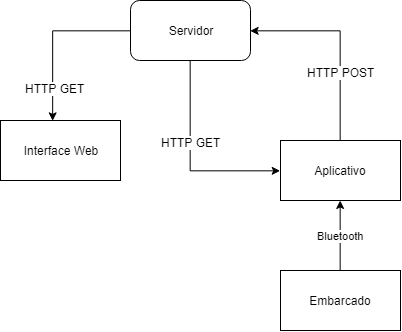

The diagram above was exported from draw.io. Its source (the exported page's mxGraphModel, read from the mxfile embedded in the PNG):
<mxGraphModel dx="1162" dy="663" grid="1" gridSize="10" guides="1" tooltips="1" connect="1" arrows="1" fold="1" page="1" pageScale="1" pageWidth="827" pageHeight="1169" math="0" shadow="0">
  <root>
    <mxCell id="0" />
    <mxCell id="1" parent="0" />
    <mxCell id="sDERjD9t8GuFfXKFsrvM-7" style="edgeStyle=orthogonalEdgeStyle;rounded=0;orthogonalLoop=1;jettySize=auto;html=1;exitX=0.5;exitY=1;exitDx=0;exitDy=0;entryX=0;entryY=0.5;entryDx=0;entryDy=0;" edge="1" parent="1" source="sDERjD9t8GuFfXKFsrvM-1" target="sDERjD9t8GuFfXKFsrvM-2">
      <mxGeometry relative="1" as="geometry" />
    </mxCell>
    <mxCell id="sDERjD9t8GuFfXKFsrvM-8" value="HTTP GET" style="text;html=1;resizable=0;points=[];align=center;verticalAlign=middle;labelBackgroundColor=#ffffff;" vertex="1" connectable="0" parent="sDERjD9t8GuFfXKFsrvM-7">
      <mxGeometry x="-0.19" relative="1" as="geometry">
        <mxPoint as="offset" />
      </mxGeometry>
    </mxCell>
    <mxCell id="sDERjD9t8GuFfXKFsrvM-9" style="edgeStyle=orthogonalEdgeStyle;rounded=0;orthogonalLoop=1;jettySize=auto;html=1;exitX=0;exitY=0.5;exitDx=0;exitDy=0;entryX=0.433;entryY=0;entryDx=0;entryDy=0;entryPerimeter=0;" edge="1" parent="1" source="sDERjD9t8GuFfXKFsrvM-1" target="sDERjD9t8GuFfXKFsrvM-4">
      <mxGeometry relative="1" as="geometry" />
    </mxCell>
    <mxCell id="sDERjD9t8GuFfXKFsrvM-10" value="HTTP GET" style="text;html=1;resizable=0;points=[];align=center;verticalAlign=middle;labelBackgroundColor=#ffffff;" vertex="1" connectable="0" parent="sDERjD9t8GuFfXKFsrvM-9">
      <mxGeometry x="0.6147" y="2" relative="1" as="geometry">
        <mxPoint as="offset" />
      </mxGeometry>
    </mxCell>
    <mxCell id="sDERjD9t8GuFfXKFsrvM-1" value="Servidor" style="rounded=1;whiteSpace=wrap;html=1;" vertex="1" parent="1">
      <mxGeometry x="380" y="150" width="120" height="60" as="geometry" />
    </mxCell>
    <mxCell id="sDERjD9t8GuFfXKFsrvM-5" style="edgeStyle=orthogonalEdgeStyle;rounded=0;orthogonalLoop=1;jettySize=auto;html=1;exitX=0.5;exitY=0;exitDx=0;exitDy=0;entryX=1;entryY=0.5;entryDx=0;entryDy=0;" edge="1" parent="1" source="sDERjD9t8GuFfXKFsrvM-2" target="sDERjD9t8GuFfXKFsrvM-1">
      <mxGeometry relative="1" as="geometry" />
    </mxCell>
    <mxCell id="sDERjD9t8GuFfXKFsrvM-6" value="HTTP POST" style="text;html=1;resizable=0;points=[];align=center;verticalAlign=middle;labelBackgroundColor=#ffffff;" vertex="1" connectable="0" parent="sDERjD9t8GuFfXKFsrvM-5">
      <mxGeometry x="-0.31" relative="1" as="geometry">
        <mxPoint as="offset" />
      </mxGeometry>
    </mxCell>
    <mxCell id="sDERjD9t8GuFfXKFsrvM-2" value="Aplicativo" style="rounded=0;whiteSpace=wrap;html=1;" vertex="1" parent="1">
      <mxGeometry x="530" y="290" width="120" height="60" as="geometry" />
    </mxCell>
    <mxCell id="sDERjD9t8GuFfXKFsrvM-11" value="Bluetooth" style="edgeStyle=orthogonalEdgeStyle;rounded=0;orthogonalLoop=1;jettySize=auto;html=1;exitX=0.5;exitY=0;exitDx=0;exitDy=0;" edge="1" parent="1" source="sDERjD9t8GuFfXKFsrvM-3" target="sDERjD9t8GuFfXKFsrvM-2">
      <mxGeometry relative="1" as="geometry">
        <Array as="points">
          <mxPoint x="590" y="390" />
          <mxPoint x="590" y="390" />
        </Array>
      </mxGeometry>
    </mxCell>
    <mxCell id="sDERjD9t8GuFfXKFsrvM-3" value="Embarcado" style="rounded=0;whiteSpace=wrap;html=1;" vertex="1" parent="1">
      <mxGeometry x="530" y="420" width="120" height="60" as="geometry" />
    </mxCell>
    <mxCell id="sDERjD9t8GuFfXKFsrvM-4" value="Interface Web" style="rounded=0;whiteSpace=wrap;html=1;" vertex="1" parent="1">
      <mxGeometry x="250" y="270" width="120" height="60" as="geometry" />
    </mxCell>
  </root>
</mxGraphModel>